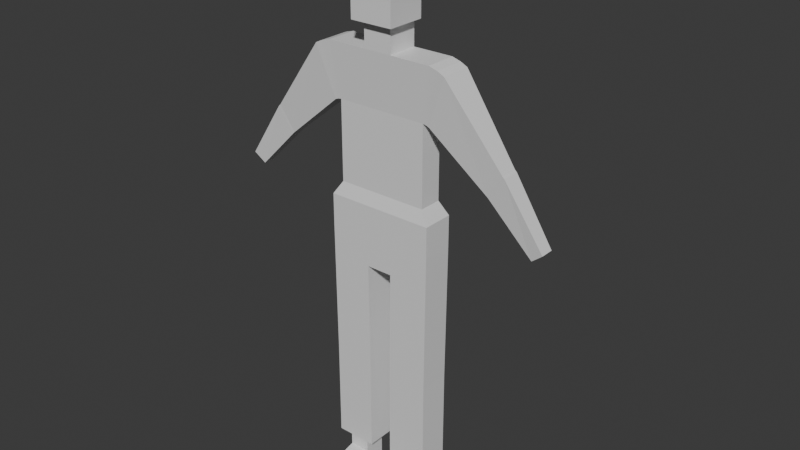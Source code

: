 # Source: human4.blend  (saved by Blender 4.3.34; exported with 4.5.12 LTS)
import bpy
from mathutils import Matrix  # noqa: F401  (used for matrix-valued properties, if any)

bpy.ops.wm.read_factory_settings(use_empty=True)
scene = bpy.context.scene
scene.name = 'Scene'

# ---- collections
col_collection = bpy.data.collections.new('Collection'); scene.collection.children.link(col_collection)

# ---- materials (node trees are filled in below, after node groups)
mat_material = bpy.data.materials.new('Material')
mat_material.alpha_threshold = 0.0
mat_material.roughness = 0.5
mat_material.line_color = (0.0, 0.0, 0.0, 1.0)

# ---- material node trees
mat_material.use_nodes = True; mat_material.node_tree.nodes.clear()
_N = mat_material.node_tree.nodes; _L = mat_material.node_tree.links
n0 = _N.new('ShaderNodeOutputMaterial'); n0.name = 'Material Output'; n0.location = (300, 300)
n1 = _N.new('ShaderNodeBsdfPrincipled'); n1.name = 'Principled BSDF'; n1.location = (10, 300)
n1.inputs[3].default_value = 1.45
_L.new(n1.outputs[0], n0.inputs[0])
n0.is_active_output = True

# ---- world
world_world = bpy.data.worlds.new('World'); scene.world = world_world
world_world.use_nodes = True; world_world.node_tree.nodes.clear()
_N = world_world.node_tree.nodes; _L = world_world.node_tree.links
n0 = _N.new('ShaderNodeOutputWorld'); n0.name = 'World Output'; n0.location = (300, 300)
n1 = _N.new('ShaderNodeBackground'); n1.name = 'Background'; n1.location = (10, 300)
n1.inputs[0].default_value = (0.05088, 0.05088, 0.05088, 1.0)
_L.new(n1.outputs[0], n0.inputs[0])
n0.is_active_output = True
world_world.color = (0.05088, 0.05088, 0.05088)
world_world.sun_shadow_jitter_overblur = 0.0

# ---- meshes
me_cube = bpy.data.meshes.new('Cube')
me_cube.from_pydata([(0.177, 0.05142, 1.001), (0.177, 0.05142, 0.8989), (0.177, -0.05142, 1.001), (0.177, -0.05142, 0.8989), (0.0, 0.05142, 0.8002), (0.0, -0.05142, 1.001), (0.0, -0.05142, 0.8002), (0.0, 0.05142, 1.001), (0.04316, -0.05142, 0.8002), (0.04316, 0.05142, 1.001), (0.04316, 0.05142, 0.8002), (0.04316, -0.05142, 1.001), (0.03883, -0.05142, 0.4473), (0.1727, -0.05142, 0.4473), (0.1727, 0.05142, 0.4473), (0.03883, 0.05142, 0.4473), (0.03883, -0.05142, 0.4123), (0.1727, -0.05142, 0.4123), (0.1727, 0.05142, 0.4123), (0.03883, 0.05142, 0.4123), (0.03883, -0.05142, 0.3948), (0.1727, -0.05142, 0.3948), (0.1727, 0.05142, 0.3948), (0.03883, 0.05142, 0.3948), (0.07163, -0.03598, 0.1368), (0.1399, -0.03598, 0.1368), (0.1399, 0.03598, 0.1368), (0.07163, 0.03598, 0.1368), (0.03883, -0.05142, 0.1368), (0.1727, -0.05142, 0.1368), (0.1727, 0.05142, 0.1368), (0.03883, 0.05142, 0.1368), (0.07163, -0.03598, 0.08174), (0.1399, -0.03598, 0.08174), (0.1399, 0.03598, 0.08174), (0.07163, 0.03598, 0.08174), (0.07163, -0.03598, -0.001325), (0.1399, -0.03598, -0.001325), (0.1399, 0.03598, -0.001325), (0.07163, 0.03598, -0.001325), (0.07163, -0.1018, 0.06561), (0.1399, -0.1018, 0.06561), (0.07163, -0.1018, -0.001325), (0.1399, -0.1018, -0.001325), (0.07163, -0.1459, 0.08174), (0.1399, -0.1459, 0.08174), (0.07163, -0.1459, -0.001325), (0.1399, -0.1459, -0.001325), (0.1489, 0.03746, 1.044), (0.1489, -0.03746, 1.044), (0.05136, 0.03746, 1.044), (0.05136, -0.03746, 1.044), (0.0, -0.03746, 1.044), (0.0, 0.03746, 1.044), (0.1489, 0.03746, 1.302), (0.1489, -0.03746, 1.302), (0.05136, 0.03746, 1.302), (0.05136, -0.03746, 1.302), (0.0, -0.03746, 1.302), (0.0, 0.03746, 1.302), (0.177, 0.05028, 1.475), (0.177, -0.05028, 1.475), (0.0461, 0.05028, 1.475), (0.0461, -0.05028, 1.475), (0.0, -0.05028, 1.475), (0.0, 0.05028, 1.475), (0.2053, 0.05028, 1.467), (0.2053, -0.05028, 1.467), (0.1604, 0.03746, 1.3), (0.1604, -0.03746, 1.3), (0.2279, 0.05028, 1.456), (0.2279, -0.05028, 1.456), (0.1702, 0.03746, 1.296), (0.1702, -0.03746, 1.296), (0.4083, 0.02863, 1.219), (0.4083, -0.02863, 1.219), (0.3602, 0.02133, 1.139), (0.3602, -0.02133, 1.139), (0.4147, 0.02863, 1.213), (0.4147, -0.02863, 1.213), (0.3666, 0.02133, 1.133), (0.3666, -0.02133, 1.133), (0.5413, 0.02174, 1.025), (0.5413, -0.02174, 1.025), (0.5048, 0.0162, 0.995), (0.5048, -0.0162, 0.995), (0.0461, -0.05028, 1.558), (0.0, -0.05028, 1.558), (0.0, 0.05028, 1.558), (0.0461, 0.05028, 1.558), (0.0, 0.05028, 1.74), (0.0461, 0.05028, 1.74), (0.0461, -0.07644, 1.74), (0.0, -0.07644, 1.74), (0.0461, -0.07644, 1.558), (0.0, -0.07644, 1.558), (0.06946, 0.05028, 1.558), (0.06946, -0.05028, 1.558), (0.06946, 0.05028, 1.74), (0.06946, -0.05028, 1.74), (0.06946, -0.07644, 1.74), (0.06946, -0.07644, 1.558), (0.0461, -0.05028, 1.819), (0.0, -0.05028, 1.819), (0.0, 0.05028, 1.819), (0.0461, 0.05028, 1.819), (0.0461, -0.07644, 1.819), (0.0, -0.07644, 1.819), (0.06946, 0.05028, 1.819), (0.06946, -0.05028, 1.819), (0.06946, -0.07644, 1.819), (-0.177, 0.05142, 1.001), (-0.177, 0.05142, 0.8989), (-0.177, -0.05142, 1.001), (-0.177, -0.05142, 0.8989), (-0.04316, -0.05142, 0.8002), (-0.04316, 0.05142, 1.001), (-0.04316, 0.05142, 0.8002), (-0.04316, -0.05142, 1.001), (-0.03883, -0.05142, 0.4473), (-0.1727, -0.05142, 0.4473), (-0.1727, 0.05142, 0.4473), (-0.03883, 0.05142, 0.4473), (-0.03883, -0.05142, 0.4123), (-0.1727, -0.05142, 0.4123), (-0.1727, 0.05142, 0.4123), (-0.03883, 0.05142, 0.4123), (-0.03883, -0.05142, 0.3948), (-0.1727, -0.05142, 0.3948), (-0.1727, 0.05142, 0.3948), (-0.03883, 0.05142, 0.3948), (-0.07163, -0.03598, 0.1368), (-0.1399, -0.03598, 0.1368), (-0.1399, 0.03598, 0.1368), (-0.07163, 0.03598, 0.1368), (-0.03883, -0.05142, 0.1368), (-0.1727, -0.05142, 0.1368), (-0.1727, 0.05142, 0.1368), (-0.03883, 0.05142, 0.1368), (-0.07163, -0.03598, 0.08174), (-0.1399, -0.03598, 0.08174), (-0.1399, 0.03598, 0.08174), (-0.07163, 0.03598, 0.08174), (-0.07163, -0.03598, -0.001325), (-0.1399, -0.03598, -0.001325), (-0.1399, 0.03598, -0.001325), (-0.07163, 0.03598, -0.001325), (-0.07163, -0.1018, 0.06561), (-0.1399, -0.1018, 0.06561), (-0.07163, -0.1018, -0.001325), (-0.1399, -0.1018, -0.001325), (-0.07163, -0.1459, 0.08174), (-0.1399, -0.1459, 0.08174), (-0.07163, -0.1459, -0.001325), (-0.1399, -0.1459, -0.001325), (-0.1489, 0.03746, 1.044), (-0.1489, -0.03746, 1.044), (-0.05136, 0.03746, 1.044), (-0.05136, -0.03746, 1.044), (-0.1489, 0.03746, 1.302), (-0.1489, -0.03746, 1.302), (-0.05136, 0.03746, 1.302), (-0.05136, -0.03746, 1.302), (-0.177, 0.05028, 1.475), (-0.177, -0.05028, 1.475), (-0.0461, 0.05028, 1.475), (-0.0461, -0.05028, 1.475), (-0.2053, 0.05028, 1.467), (-0.2053, -0.05028, 1.467), (-0.1604, 0.03746, 1.3), (-0.1604, -0.03746, 1.3), (-0.2279, 0.05028, 1.456), (-0.2279, -0.05028, 1.456), (-0.1702, 0.03746, 1.296), (-0.1702, -0.03746, 1.296), (-0.4083, 0.02863, 1.219), (-0.4083, -0.02863, 1.219), (-0.3602, 0.02133, 1.139), (-0.3602, -0.02133, 1.139), (-0.4147, 0.02863, 1.213), (-0.4147, -0.02863, 1.213), (-0.3666, 0.02133, 1.133), (-0.3666, -0.02133, 1.133), (-0.5413, 0.02174, 1.025), (-0.5413, -0.02174, 1.025), (-0.5048, 0.0162, 0.995), (-0.5048, -0.0162, 0.995), (-0.0461, -0.05028, 1.558), (-0.0461, 0.05028, 1.558), (-0.0461, 0.05028, 1.74), (-0.0461, -0.07644, 1.74), (-0.0461, -0.07644, 1.558), (-0.06946, 0.05028, 1.558), (-0.06946, -0.05028, 1.558), (-0.06946, 0.05028, 1.74), (-0.06946, -0.05028, 1.74), (-0.06946, -0.07644, 1.74), (-0.06946, -0.07644, 1.558), (-0.0461, -0.05028, 1.819), (-0.0461, 0.05028, 1.819), (-0.0461, -0.07644, 1.819), (-0.06946, 0.05028, 1.819), (-0.06946, -0.05028, 1.819), (-0.06946, -0.07644, 1.819)], [], [(8, 10, 15, 12), (1, 0, 2, 3), (10, 9, 0, 1), (0, 9, 50, 48), (8, 11, 5, 6), (3, 2, 11, 8), (11, 2, 49, 51), (4, 7, 9, 10), (4, 10, 8, 6), (12, 15, 19, 16), (1, 3, 13, 14), (3, 8, 12, 13), (10, 1, 14, 15), (19, 18, 22, 23), (14, 13, 17, 18), (15, 14, 18, 19), (13, 12, 16, 17), (20, 23, 31, 28), (17, 16, 20, 21), (16, 19, 23, 20), (18, 17, 21, 22), (24, 27, 35, 32), (22, 21, 29, 30), (23, 22, 30, 31), (21, 20, 28, 29), (24, 25, 29, 28), (25, 26, 30, 29), (26, 27, 31, 30), (27, 24, 28, 31), (35, 34, 38, 39), (26, 25, 33, 34), (27, 26, 34, 35), (25, 24, 32, 33), (39, 38, 37, 36), (36, 37, 43, 42), (32, 35, 39, 36), (34, 33, 37, 38), (43, 41, 45, 47), (37, 33, 41, 43), (33, 32, 40, 41), (32, 36, 42, 40), (45, 44, 46, 47), (42, 43, 47, 46), (40, 42, 46, 44), (41, 40, 44, 45), (52, 51, 57, 58), (50, 53, 59, 56), (9, 7, 53, 50), (2, 0, 48, 49), (5, 11, 51, 52), (58, 57, 63, 64), (56, 59, 65, 62), (49, 48, 54, 55), (51, 49, 55, 57), (48, 50, 56, 54), (63, 62, 89, 86), (60, 62, 63, 61), (54, 60, 66, 68), (57, 55, 61, 63), (54, 56, 62, 60), (68, 66, 70, 72), (55, 54, 68, 69), (61, 55, 69, 67), (60, 61, 67, 66), (72, 70, 74, 76), (66, 67, 71, 70), (67, 69, 73, 71), (69, 68, 72, 73), (75, 77, 81, 79), (70, 71, 75, 74), (71, 73, 77, 75), (73, 72, 76, 77), (80, 78, 82, 84), (77, 76, 80, 81), (76, 74, 78, 80), (74, 75, 79, 78), (85, 84, 82, 83), (78, 79, 83, 82), (79, 81, 85, 83), (81, 80, 84, 85), (100, 99, 109, 110), (62, 65, 88, 89), (64, 63, 86, 87), (98, 91, 105, 108), (89, 88, 90, 91), (86, 89, 96, 97), (95, 94, 92, 93), (87, 86, 94, 95), (92, 100, 110, 106), (97, 96, 98, 99), (97, 99, 100, 101), (94, 86, 97, 101), (89, 91, 98, 96), (93, 92, 106, 107), (92, 94, 101, 100), (105, 102, 109, 108), (105, 104, 103, 102), (102, 103, 107, 106), (102, 106, 110, 109), (99, 98, 108, 109), (91, 90, 104, 105), (115, 119, 122, 117), (112, 114, 113, 111), (117, 112, 111, 116), (111, 155, 157, 116), (115, 6, 5, 118), (114, 115, 118, 113), (118, 158, 156, 113), (4, 117, 116, 7), (4, 6, 115, 117), (119, 123, 126, 122), (112, 121, 120, 114), (114, 120, 119, 115), (117, 122, 121, 112), (126, 130, 129, 125), (121, 125, 124, 120), (122, 126, 125, 121), (120, 124, 123, 119), (127, 135, 138, 130), (124, 128, 127, 123), (123, 127, 130, 126), (125, 129, 128, 124), (131, 139, 142, 134), (129, 137, 136, 128), (130, 138, 137, 129), (128, 136, 135, 127), (131, 135, 136, 132), (132, 136, 137, 133), (133, 137, 138, 134), (134, 138, 135, 131), (142, 146, 145, 141), (133, 141, 140, 132), (134, 142, 141, 133), (132, 140, 139, 131), (146, 143, 144, 145), (143, 149, 150, 144), (139, 143, 146, 142), (141, 145, 144, 140), (150, 154, 152, 148), (144, 150, 148, 140), (140, 148, 147, 139), (139, 147, 149, 143), (152, 154, 153, 151), (149, 153, 154, 150), (147, 151, 153, 149), (148, 152, 151, 147), (52, 58, 162, 158), (157, 161, 59, 53), (116, 157, 53, 7), (113, 156, 155, 111), (5, 52, 158, 118), (58, 64, 166, 162), (161, 165, 65, 59), (156, 160, 159, 155), (158, 162, 160, 156), (155, 159, 161, 157), (166, 187, 188, 165), (163, 164, 166, 165), (159, 169, 167, 163), (162, 166, 164, 160), (159, 163, 165, 161), (169, 173, 171, 167), (160, 170, 169, 159), (164, 168, 170, 160), (163, 167, 168, 164), (173, 177, 175, 171), (167, 171, 172, 168), (168, 172, 174, 170), (170, 174, 173, 169), (176, 180, 182, 178), (171, 175, 176, 172), (172, 176, 178, 174), (174, 178, 177, 173), (181, 185, 183, 179), (178, 182, 181, 177), (177, 181, 179, 175), (175, 179, 180, 176), (186, 184, 183, 185), (179, 183, 184, 180), (180, 184, 186, 182), (182, 186, 185, 181), (196, 203, 202, 195), (165, 188, 88, 65), (64, 87, 187, 166), (194, 201, 199, 189), (188, 189, 90, 88), (187, 193, 192, 188), (95, 93, 190, 191), (87, 95, 191, 187), (190, 200, 203, 196), (193, 195, 194, 192), (193, 197, 196, 195), (191, 197, 193, 187), (188, 192, 194, 189), (93, 107, 200, 190), (190, 196, 197, 191), (199, 201, 202, 198), (199, 198, 103, 104), (198, 200, 107, 103), (198, 202, 203, 200), (195, 202, 201, 194), (189, 199, 104, 90)])
_uv = me_cube.uv_layers.new(name='UVMap')
_uv.uv.foreach_set('vector', [0.2805, 0.75, 0.2805, 0.5, 0.2805, 0.5, 0.2805, 0.75, 0.375, 0.5, 0.625, 0.5, 0.625, 0.75, 0.375, 0.75, 0.375, 0.4055, 0.625, 0.4055, 0.625, 0.5, 0.375, 0.5, 0.625, 0.5, 0.625, 0.4055, 0.625, 0.4055, 0.625, 0.5, 0.375, 0.8445, 0.625, 0.8445, 0.625, 0.875, 0.375, 0.875, 0.375, 0.75, 0.625, 0.75, 0.625, 0.8445, 0.375, 0.8445, 0.625, 0.8445, 0.625, 0.75, 0.625, 0.75, 0.625, 0.8445, 0.375, 0.375, 0.625, 0.375, 0.625, 0.4055, 0.375, 0.4055, 0.25, 0.5, 0.2805, 0.5, 0.2805, 0.75, 0.25, 0.75, 0.2805, 0.75, 0.2805, 0.5, 0.2805, 0.5, 0.2805, 0.75, 0.375, 0.5, 0.375, 0.75, 0.375, 0.75, 0.375, 0.5, 0.375, 0.75, 0.375, 0.8445, 0.375, 0.8445, 0.375, 0.75, 0.375, 0.4055, 0.375, 0.5, 0.375, 0.5, 0.375, 0.4055, 0.375, 0.4055, 0.375, 0.5, 0.375, 0.5, 0.375, 0.4055, 0.375, 0.5, 0.375, 0.75, 0.375, 0.75, 0.375, 0.5, 0.375, 0.4055, 0.375, 0.5, 0.375, 0.5, 0.375, 0.4055, 0.375, 0.75, 0.375, 0.8445, 0.375, 0.8445, 0.375, 0.75, 0.2805, 0.75, 0.2805, 0.5, 0.2805, 0.5, 0.2805, 0.75, 0.375, 0.75, 0.375, 0.8445, 0.375, 0.8445, 0.375, 0.75, 0.2805, 0.75, 0.2805, 0.5, 0.2805, 0.5, 0.2805, 0.75, 0.375, 0.5, 0.375, 0.75, 0.375, 0.75, 0.375, 0.5, 0.3036, 0.7125, 0.3036, 0.5375, 0.3036, 0.5375, 0.3036, 0.7125, 0.375, 0.5, 0.375, 0.75, 0.375, 0.75, 0.375, 0.5, 0.375, 0.4055, 0.375, 0.5, 0.375, 0.5, 0.375, 0.4055, 0.375, 0.75, 0.375, 0.8445, 0.375, 0.8445, 0.375, 0.75, 0.3036, 0.7125, 0.3518, 0.7125, 0.375, 0.75, 0.2805, 0.75, 0.3518, 0.7125, 0.3518, 0.5375, 0.375, 0.5, 0.375, 0.75, 0.3518, 0.5375, 0.3036, 0.5375, 0.2805, 0.5, 0.375, 0.5, 0.3036, 0.5375, 0.3036, 0.7125, 0.2805, 0.75, 0.2805, 0.5, 0.3036, 0.5375, 0.3518, 0.5375, 0.3518, 0.5375, 0.3036, 0.5375, 0.3518, 0.5375, 0.3518, 0.7125, 0.3518, 0.7125, 0.3518, 0.5375, 0.3036, 0.5375, 0.3518, 0.5375, 0.3518, 0.5375, 0.3036, 0.5375, 0.3518, 0.7125, 0.3036, 0.7125, 0.3036, 0.7125, 0.3518, 0.7125, 0.3036, 0.5375, 0.3518, 0.5375, 0.3518, 0.7125, 0.3036, 0.7125, 0.3036, 0.7125, 0.3518, 0.7125, 0.3518, 0.7125, 0.3036, 0.7125, 0.3036, 0.7125, 0.3036, 0.5375, 0.3036, 0.5375, 0.3036, 0.7125, 0.3518, 0.5375, 0.3518, 0.7125, 0.3518, 0.7125, 0.3518, 0.5375, 0.3518, 0.7125, 0.3518, 0.7125, 0.3518, 0.7125, 0.3518, 0.7125, 0.3518, 0.7125, 0.3518, 0.7125, 0.3518, 0.7125, 0.3518, 0.7125, 0.3518, 0.7125, 0.3036, 0.7125, 0.3036, 0.7125, 0.3518, 0.7125, 0.3036, 0.7125, 0.3036, 0.7125, 0.3036, 0.7125, 0.3036, 0.7125, 0.3518, 0.7125, 0.3036, 0.7125, 0.3036, 0.7125, 0.3518, 0.7125, 0.3036, 0.7125, 0.3518, 0.7125, 0.3518, 0.7125, 0.3036, 0.7125, 0.3036, 0.7125, 0.3036, 0.7125, 0.3036, 0.7125, 0.3036, 0.7125, 0.3518, 0.7125, 0.3036, 0.7125, 0.3036, 0.7125, 0.3518, 0.7125, 0.625, 0.875, 0.625, 0.8445, 0.625, 0.8445, 0.625, 0.875, 0.625, 0.4055, 0.625, 0.375, 0.625, 0.375, 0.625, 0.4055, 0.625, 0.4055, 0.625, 0.375, 0.625, 0.375, 0.625, 0.4055, 0.625, 0.75, 0.625, 0.5, 0.625, 0.5, 0.625, 0.75, 0.625, 0.875, 0.625, 0.8445, 0.625, 0.8445, 0.625, 0.875, 0.625, 0.875, 0.625, 0.8445, 0.625, 0.8445, 0.625, 0.875, 0.625, 0.4055, 0.625, 0.375, 0.625, 0.375, 0.625, 0.4055, 0.625, 0.75, 0.625, 0.5, 0.625, 0.5, 0.625, 0.75, 0.625, 0.8445, 0.625, 0.75, 0.625, 0.75, 0.625, 0.8445, 0.625, 0.5, 0.625, 0.4055, 0.625, 0.4055, 0.625, 0.5, 0.7195, 0.75, 0.7195, 0.5, 0.7195, 0.5, 0.7195, 0.75, 0.625, 0.5, 0.7195, 0.5, 0.7195, 0.75, 0.625, 0.75, 0.625, 0.5, 0.625, 0.5, 0.625, 0.5, 0.625, 0.5, 0.625, 0.8445, 0.625, 0.75, 0.625, 0.75, 0.625, 0.8445, 0.625, 0.5, 0.625, 0.4055, 0.625, 0.4055, 0.625, 0.5, 0.625, 0.5, 0.625, 0.5, 0.625, 0.5, 0.625, 0.5, 0.625, 0.75, 0.625, 0.5, 0.625, 0.5, 0.625, 0.75, 0.625, 0.75, 0.625, 0.75, 0.625, 0.75, 0.625, 0.75, 0.625, 0.5, 0.625, 0.75, 0.625, 0.75, 0.625, 0.5, 0.625, 0.5, 0.625, 0.5, 0.625, 0.5, 0.625, 0.5, 0.625, 0.5, 0.625, 0.75, 0.625, 0.75, 0.625, 0.5, 0.625, 0.75, 0.625, 0.75, 0.625, 0.75, 0.625, 0.75, 0.625, 0.75, 0.625, 0.5, 0.625, 0.5, 0.625, 0.75, 0.625, 0.75, 0.625, 0.75, 0.625, 0.75, 0.625, 0.75, 0.625, 0.5, 0.625, 0.75, 0.625, 0.75, 0.625, 0.5, 0.625, 0.75, 0.625, 0.75, 0.625, 0.75, 0.625, 0.75, 0.625, 0.75, 0.625, 0.5, 0.625, 0.5, 0.625, 0.75, 0.625, 0.5, 0.625, 0.5, 0.625, 0.5, 0.625, 0.5, 0.625, 0.75, 0.625, 0.5, 0.625, 0.5, 0.625, 0.75, 0.625, 0.5, 0.625, 0.5, 0.625, 0.5, 0.625, 0.5, 0.625, 0.5, 0.625, 0.75, 0.625, 0.75, 0.625, 0.5, 0.625, 0.75, 0.625, 0.5, 0.625, 0.5, 0.625, 0.75, 0.625, 0.5, 0.625, 0.75, 0.625, 0.75, 0.625, 0.5, 0.625, 0.75, 0.625, 0.75, 0.625, 0.75, 0.625, 0.75, 0.625, 0.75, 0.625, 0.5, 0.625, 0.5, 0.625, 0.75, 0.7195, 0.75, 0.7195, 0.75, 0.7195, 0.75, 0.7195, 0.75, 0.625, 0.4055, 0.625, 0.375, 0.625, 0.375, 0.625, 0.4055, 0.625, 0.875, 0.625, 0.8445, 0.625, 0.8445, 0.625, 0.875, 0.625, 0.4055, 0.625, 0.4055, 0.625, 0.4055, 0.625, 0.4055, 0.625, 0.4055, 0.625, 0.375, 0.625, 0.375, 0.625, 0.4055, 0.7195, 0.75, 0.7195, 0.5, 0.7195, 0.5, 0.7195, 0.75, 0.625, 0.875, 0.625, 0.8445, 0.625, 0.8445, 0.625, 0.875, 0.625, 0.875, 0.625, 0.8445, 0.625, 0.8445, 0.625, 0.875, 0.625, 0.8445, 0.625, 0.8445, 0.625, 0.8445, 0.625, 0.8445, 0.7195, 0.75, 0.7195, 0.5, 0.7195, 0.5, 0.7195, 0.75, 0.7195, 0.75, 0.7195, 0.75, 0.7195, 0.75, 0.7195, 0.75, 0.625, 0.8445, 0.625, 0.8445, 0.625, 0.8445, 0.625, 0.8445, 0.625, 0.4055, 0.625, 0.4055, 0.625, 0.4055, 0.625, 0.4055, 0.625, 0.875, 0.625, 0.8445, 0.625, 0.8445, 0.625, 0.875, 0.625, 0.8445, 0.625, 0.8445, 0.625, 0.8445, 0.625, 0.8445, 0.7195, 0.5, 0.7195, 0.75, 0.7195, 0.75, 0.7195, 0.5, 0.7195, 0.5, 0.75, 0.5, 0.75, 0.75, 0.7195, 0.75, 0.7195, 0.75, 0.75, 0.75, 0.75, 0.75, 0.7195, 0.75, 0.7195, 0.75, 0.7195, 0.75, 0.7195, 0.75, 0.7195, 0.75, 0.7195, 0.75, 0.7195, 0.5, 0.7195, 0.5, 0.7195, 0.75, 0.625, 0.4055, 0.625, 0.375, 0.625, 0.375, 0.625, 0.4055, 0.2805, 0.75, 0.2805, 0.75, 0.2805, 0.5, 0.2805, 0.5, 0.375, 0.5, 0.375, 0.75, 0.625, 0.75, 0.625, 0.5, 0.375, 0.4055, 0.375, 0.5, 0.625, 0.5, 0.625, 0.4055, 0.625, 0.5, 0.625, 0.5, 0.625, 0.4055, 0.625, 0.4055, 0.375, 0.8445, 0.375, 0.875, 0.625, 0.875, 0.625, 0.8445, 0.375, 0.75, 0.375, 0.8445, 0.625, 0.8445, 0.625, 0.75, 0.625, 0.8445, 0.625, 0.8445, 0.625, 0.75, 0.625, 0.75, 0.375, 0.375, 0.375, 0.4055, 0.625, 0.4055, 0.625, 0.375, 0.25, 0.5, 0.25, 0.75, 0.2805, 0.75, 0.2805, 0.5, 0.2805, 0.75, 0.2805, 0.75, 0.2805, 0.5, 0.2805, 0.5, 0.375, 0.5, 0.375, 0.5, 0.375, 0.75, 0.375, 0.75, 0.375, 0.75, 0.375, 0.75, 0.375, 0.8445, 0.375, 0.8445, 0.375, 0.4055, 0.375, 0.4055, 0.375, 0.5, 0.375, 0.5, 0.375, 0.4055, 0.375, 0.4055, 0.375, 0.5, 0.375, 0.5, 0.375, 0.5, 0.375, 0.5, 0.375, 0.75, 0.375, 0.75, 0.375, 0.4055, 0.375, 0.4055, 0.375, 0.5, 0.375, 0.5, 0.375, 0.75, 0.375, 0.75, 0.375, 0.8445, 0.375, 0.8445, 0.2805, 0.75, 0.2805, 0.75, 0.2805, 0.5, 0.2805, 0.5, 0.375, 0.75, 0.375, 0.75, 0.375, 0.8445, 0.375, 0.8445, 0.2805, 0.75, 0.2805, 0.75, 0.2805, 0.5, 0.2805, 0.5, 0.375, 0.5, 0.375, 0.5, 0.375, 0.75, 0.375, 0.75, 0.3036, 0.7125, 0.3036, 0.7125, 0.3036, 0.5375, 0.3036, 0.5375, 0.375, 0.5, 0.375, 0.5, 0.375, 0.75, 0.375, 0.75, 0.375, 0.4055, 0.375, 0.4055, 0.375, 0.5, 0.375, 0.5, 0.375, 0.75, 0.375, 0.75, 0.375, 0.8445, 0.375, 0.8445, 0.3036, 0.7125, 0.2805, 0.75, 0.375, 0.75, 0.3518, 0.7125, 0.3518, 0.7125, 0.375, 0.75, 0.375, 0.5, 0.3518, 0.5375, 0.3518, 0.5375, 0.375, 0.5, 0.2805, 0.5, 0.3036, 0.5375, 0.3036, 0.5375, 0.2805, 0.5, 0.2805, 0.75, 0.3036, 0.7125, 0.3036, 0.5375, 0.3036, 0.5375, 0.3518, 0.5375, 0.3518, 0.5375, 0.3518, 0.5375, 0.3518, 0.5375, 0.3518, 0.7125, 0.3518, 0.7125, 0.3036, 0.5375, 0.3036, 0.5375, 0.3518, 0.5375, 0.3518, 0.5375, 0.3518, 0.7125, 0.3518, 0.7125, 0.3036, 0.7125, 0.3036, 0.7125, 0.3036, 0.5375, 0.3036, 0.7125, 0.3518, 0.7125, 0.3518, 0.5375, 0.3036, 0.7125, 0.3036, 0.7125, 0.3518, 0.7125, 0.3518, 0.7125, 0.3036, 0.7125, 0.3036, 0.7125, 0.3036, 0.5375, 0.3036, 0.5375, 0.3518, 0.5375, 0.3518, 0.5375, 0.3518, 0.7125, 0.3518, 0.7125, 0.3518, 0.7125, 0.3518, 0.7125, 0.3518, 0.7125, 0.3518, 0.7125, 0.3518, 0.7125, 0.3518, 0.7125, 0.3518, 0.7125, 0.3518, 0.7125, 0.3518, 0.7125, 0.3518, 0.7125, 0.3036, 0.7125, 0.3036, 0.7125, 0.3036, 0.7125, 0.3036, 0.7125, 0.3036, 0.7125, 0.3036, 0.7125, 0.3518, 0.7125, 0.3518, 0.7125, 0.3036, 0.7125, 0.3036, 0.7125, 0.3036, 0.7125, 0.3036, 0.7125, 0.3518, 0.7125, 0.3518, 0.7125, 0.3036, 0.7125, 0.3036, 0.7125, 0.3036, 0.7125, 0.3036, 0.7125, 0.3518, 0.7125, 0.3518, 0.7125, 0.3036, 0.7125, 0.3036, 0.7125, 0.625, 0.875, 0.625, 0.875, 0.625, 0.8445, 0.625, 0.8445, 0.625, 0.4055, 0.625, 0.4055, 0.625, 0.375, 0.625, 0.375, 0.625, 0.4055, 0.625, 0.4055, 0.625, 0.375, 0.625, 0.375, 0.625, 0.75, 0.625, 0.75, 0.625, 0.5, 0.625, 0.5, 0.625, 0.875, 0.625, 0.875, 0.625, 0.8445, 0.625, 0.8445, 0.625, 0.875, 0.625, 0.875, 0.625, 0.8445, 0.625, 0.8445, 0.625, 0.4055, 0.625, 0.4055, 0.625, 0.375, 0.625, 0.375, 0.625, 0.75, 0.625, 0.75, 0.625, 0.5, 0.625, 0.5, 0.625, 0.8445, 0.625, 0.8445, 0.625, 0.75, 0.625, 0.75, 0.625, 0.5, 0.625, 0.5, 0.625, 0.4055, 0.625, 0.4055, 0.7195, 0.75, 0.7195, 0.75, 0.7195, 0.5, 0.7195, 0.5, 0.625, 0.5, 0.625, 0.75, 0.7195, 0.75, 0.7195, 0.5, 0.625, 0.5, 0.625, 0.5, 0.625, 0.5, 0.625, 0.5, 0.625, 0.8445, 0.625, 0.8445, 0.625, 0.75, 0.625, 0.75, 0.625, 0.5, 0.625, 0.5, 0.625, 0.4055, 0.625, 0.4055, 0.625, 0.5, 0.625, 0.5, 0.625, 0.5, 0.625, 0.5, 0.625, 0.75, 0.625, 0.75, 0.625, 0.5, 0.625, 0.5, 0.625, 0.75, 0.625, 0.75, 0.625, 0.75, 0.625, 0.75, 0.625, 0.5, 0.625, 0.5, 0.625, 0.75, 0.625, 0.75, 0.625, 0.5, 0.625, 0.5, 0.625, 0.5, 0.625, 0.5, 0.625, 0.5, 0.625, 0.5, 0.625, 0.75, 0.625, 0.75, 0.625, 0.75, 0.625, 0.75, 0.625, 0.75, 0.625, 0.75, 0.625, 0.75, 0.625, 0.75, 0.625, 0.5, 0.625, 0.5, 0.625, 0.75, 0.625, 0.75, 0.625, 0.75, 0.625, 0.75, 0.625, 0.5, 0.625, 0.5, 0.625, 0.75, 0.625, 0.75, 0.625, 0.75, 0.625, 0.75, 0.625, 0.75, 0.625, 0.75, 0.625, 0.75, 0.625, 0.75, 0.625, 0.5, 0.625, 0.5, 0.625, 0.5, 0.625, 0.5, 0.625, 0.5, 0.625, 0.5, 0.625, 0.75, 0.625, 0.75, 0.625, 0.5, 0.625, 0.5, 0.625, 0.5, 0.625, 0.5, 0.625, 0.5, 0.625, 0.5, 0.625, 0.5, 0.625, 0.5, 0.625, 0.75, 0.625, 0.75, 0.625, 0.75, 0.625, 0.75, 0.625, 0.5, 0.625, 0.5, 0.625, 0.5, 0.625, 0.5, 0.625, 0.75, 0.625, 0.75, 0.625, 0.75, 0.625, 0.75, 0.625, 0.75, 0.625, 0.75, 0.625, 0.75, 0.625, 0.75, 0.625, 0.5, 0.625, 0.5, 0.7195, 0.75, 0.7195, 0.75, 0.7195, 0.75, 0.7195, 0.75, 0.625, 0.4055, 0.625, 0.4055, 0.625, 0.375, 0.625, 0.375, 0.625, 0.875, 0.625, 0.875, 0.625, 0.8445, 0.625, 0.8445, 0.625, 0.4055, 0.625, 0.4055, 0.625, 0.4055, 0.625, 0.4055, 0.625, 0.4055, 0.625, 0.4055, 0.625, 0.375, 0.625, 0.375, 0.7195, 0.75, 0.7195, 0.75, 0.7195, 0.5, 0.7195, 0.5, 0.625, 0.875, 0.625, 0.875, 0.625, 0.8445, 0.625, 0.8445, 0.625, 0.875, 0.625, 0.875, 0.625, 0.8445, 0.625, 0.8445, 0.625, 0.8445, 0.625, 0.8445, 0.625, 0.8445, 0.625, 0.8445, 0.7195, 0.75, 0.7195, 0.75, 0.7195, 0.5, 0.7195, 0.5, 0.7195, 0.75, 0.7195, 0.75, 0.7195, 0.75, 0.7195, 0.75, 0.625, 0.8445, 0.625, 0.8445, 0.625, 0.8445, 0.625, 0.8445, 0.625, 0.4055, 0.625, 0.4055, 0.625, 0.4055, 0.625, 0.4055, 0.625, 0.875, 0.625, 0.875, 0.625, 0.8445, 0.625, 0.8445, 0.625, 0.8445, 0.625, 0.8445, 0.625, 0.8445, 0.625, 0.8445, 0.7195, 0.5, 0.7195, 0.5, 0.7195, 0.75, 0.7195, 0.75, 0.7195, 0.5, 0.7195, 0.75, 0.75, 0.75, 0.75, 0.5, 0.7195, 0.75, 0.7195, 0.75, 0.75, 0.75, 0.75, 0.75, 0.7195, 0.75, 0.7195, 0.75, 0.7195, 0.75, 0.7195, 0.75, 0.7195, 0.75, 0.7195, 0.75, 0.7195, 0.5, 0.7195, 0.5, 0.625, 0.4055, 0.625, 0.4055, 0.625, 0.375, 0.625, 0.375])
me_cube.materials.append(mat_material)
me_cube.use_mirror_vertex_groups = False
me_cube.update()
arm_armature = bpy.data.armatures.new('Armature')  # bones are not reproduced

# ---- objects
ob_cube = bpy.data.objects.new('Cube', me_cube)
ob_armature = bpy.data.objects.new('Armature', arm_armature)

# ---- transforms, parenting, visibility, modifiers, constraints
ob_cube.parent = ob_armature
ob_cube.location = (0.0, 0.0, 0.0)
ob_cube.lock_rotations_4d = False
ob_cube.empty_display_type = 'ARROWS'
ob_cube.lineart.crease_threshold = 0.0
_vg = ob_cube.vertex_groups.new(name='Bone')
for _i, _w in zip([1, 3, 4, 6, 7, 8, 9, 10, 12, 15, 112, 114, 115, 116, 117, 119, 122], [0.04741, 0.02316, 0.9321, 0.9, 0.003407, 0.8221, 0.01799, 0.8919, 0.04217, 0.005779, 0.04741, 0.02316, 0.8221, 0.01799, 0.8919, 0.04217, 0.005779]): _vg.add([_i], _w, 'REPLACE')
_vg = ob_cube.vertex_groups.new(name='hip.l')
for _i, _w in zip([0, 1, 2, 3, 8, 9, 10, 11, 48, 49], [0.3571, 0.4668, 0.3408, 0.474, 0.05445, 0.003764, 0.01444, 0.00912, 0.1292, 0.1212]): _vg.add([_i], _w, 'REPLACE')
_vg = ob_cube.vertex_groups.new(name='upperleg.l')
for _i, _w in zip([0, 1, 2, 3, 8, 9, 10, 11, 12, 13, 14, 15, 16, 17, 18, 19, 20, 21, 22, 23, 28, 31, 48, 49], [0.3561, 0.4672, 0.3407, 0.4741, 0.0911, 0.005284, 0.05512, 0.01078, 0.8035, 0.8997, 0.8907, 0.8049, 0.3375, 0.2942, 0.2916, 0.3379, 0.1653, 0.1005, 0.09983, 0.1654, 0.006935, 0.00758, 0.1289, 0.1212]): _vg.add([_i], _w, 'REPLACE')
_vg = ob_cube.vertex_groups.new(name='lowerleg.l')
for _i, _w in zip([12, 13, 14, 15, 16, 17, 18, 19, 20, 21, 22, 23, 24, 25, 26, 27, 28, 29, 30, 31, 32, 33, 34, 35, 36, 37, 38, 39], [0.1567, 0.0919, 0.09509, 0.1661, 0.6421, 0.7006, 0.7024, 0.647, 0.8198, 0.8944, 0.8962, 0.8237, 0.7745, 0.8332, 0.9315, 0.8916, 0.7981, 0.851, 0.9119, 0.8701, 0.167, 0.05842, 0.8995, 0.8289, 0.1025, 0.07988, 0.4809, 0.4751]): _vg.add([_i], _w, 'REPLACE')
_vg = ob_cube.vertex_groups.new(name='foot.l')
for _i, _w in zip([24, 25, 26, 27, 28, 29, 30, 31, 32, 33, 34, 35, 36, 37, 38, 39, 40, 41, 42, 43, 44, 46], [0.1895, 0.1501, 0.05515, 0.08393, 0.1561, 0.1241, 0.0655, 0.09119, 0.7381, 0.9092, 0.09478, 0.1529, 0.7253, 0.7671, 0.4895, 0.4895, 0.1175, 0.04637, 0.1339, 0.0908, 0.03234, 0.05229]): _vg.add([_i], _w, 'REPLACE')
_vg = ob_cube.vertex_groups.new(name='toes.l')
for _i, _w in zip([32, 33, 36, 37, 38, 39, 40, 41, 42, 43, 44, 45, 46, 47], [0.09284, 0.01395, 0.1719, 0.1529, 0.008925, 0.01986, 0.8579, 0.9478, 0.8474, 0.8994, 0.9508, 0.9827, 0.94, 0.9725]): _vg.add([_i], _w, 'REPLACE')
_vg = ob_cube.vertex_groups.new(name='spine1')
for _i, _w in zip([0, 2, 5, 7, 9, 11, 48, 49, 50, 51, 52, 53, 54, 55, 111, 113, 116, 118, 155, 156, 157, 158, 159, 160], [0.293, 0.289, 0.9486, 0.9465, 0.9017, 0.9058, 0.6795, 0.6878, 0.9286, 0.9238, 0.9759, 0.9765, 0.004802, 0.003747, 0.293, 0.289, 0.9017, 0.9058, 0.6795, 0.6878, 0.9286, 0.9238, 0.004802, 0.003747]): _vg.add([_i], _w, 'REPLACE')
_vg = ob_cube.vertex_groups.new(name='spine2')
for _i, _w in zip([54, 55, 56, 57, 58, 59, 62, 63, 64, 65, 68, 69, 72, 73, 159, 160, 161, 162, 165, 166, 169, 170, 173, 174], [0.1889, 0.189, 0.8427, 0.844, 0.9557, 0.9554, 0.01165, 0.01484, 0.00558, 0.003414, 0.1253, 0.127, 0.07529, 0.07907, 0.1889, 0.189, 0.8427, 0.844, 0.01165, 0.01484, 0.1253, 0.127, 0.07529, 0.07907]): _vg.add([_i], _w, 'REPLACE')
_vg = ob_cube.vertex_groups.new(name='shoulder.l')
for _i, _w in zip([49, 54, 55, 56, 57, 60, 61, 62, 63, 66, 67, 68, 69, 70, 71, 72, 73], [0.000586, 0.3831, 0.4011, 0.05215, 0.05323, 0.4366, 0.4359, 0.01477, 0.01249, 0.3446, 0.3434, 0.2596, 0.2751, 0.128, 0.12, 0.1609, 0.1749]): _vg.add([_i], _w, 'REPLACE')
_vg = ob_cube.vertex_groups.new(name='upperarm.l')
for _i, _w in zip([54, 55, 56, 57, 60, 61, 62, 63, 66, 67, 68, 69, 70, 71, 72, 73, 74, 75, 76, 77, 78, 79, 80, 81], [0.3658, 0.3446, 0.04993, 0.04098, 0.5059, 0.5067, 0.02375, 0.02153, 0.6316, 0.6381, 0.5638, 0.5336, 0.8581, 0.881, 0.7197, 0.6785, 0.9531, 0.9398, 0.129, 0.137, 0.9252, 0.9253, 0.1081, 0.1225]): _vg.add([_i], _w, 'REPLACE')
_vg = ob_cube.vertex_groups.new(name='lowerarm.l')
for _i, _w in zip([69, 73, 74, 75, 76, 77, 78, 79, 80, 81, 82, 83, 84, 85], [0.01687, 0.04572, 0.03659, 0.05776, 0.8662, 0.856, 0.07335, 0.07361, 0.8897, 0.8743, 0.9941, 0.9908, 0.9987, 1.0]): _vg.add([_i], _w, 'REPLACE')
_vg = ob_cube.vertex_groups.new(name='neck')
for _i, _w in zip([56, 57, 60, 61, 62, 63, 64, 65, 86, 87, 88, 89, 94, 95, 96, 97, 101, 161, 162, 163, 164, 165, 166, 187, 188, 191, 192, 193, 197], [0.0008106, 0.005101, 0.04436, 0.0502, 0.8363, 0.845, 0.8998, 0.8949, 0.1942, 0.1834, 0.06852, 0.1068, 0.1602, 0.1606, 0.1091, 0.1568, 0.1563, 0.0008106, 0.005101, 0.04436, 0.0502, 0.8363, 0.845, 0.1942, 0.1068, 0.1602, 0.1091, 0.1568, 0.1563]): _vg.add([_i], _w, 'REPLACE')
_vg = ob_cube.vertex_groups.new(name='head')
for _i, _w in zip([62, 63, 64, 65, 86, 87, 88, 89, 90, 91, 92, 93, 94, 95, 96, 97, 98, 99, 100, 101, 102, 103, 104, 105, 106, 107, 108, 109, 110, 165, 166, 187, 188, 189, 190, 191, 192, 193, 194, 195, 196, 197, 198, 199, 200, 201, 202, 203], [0.06009, 0.0522, 0.04328, 0.05267, 0.7839, 0.8003, 0.9253, 0.8808, 0.9964, 0.9935, 0.9871, 0.9887, 0.8224, 0.8229, 0.8783, 0.8257, 0.9921, 0.9874, 0.9868, 0.8266, 0.9963, 0.997, 0.998, 0.9974, 0.9953, 0.9959, 0.9969, 0.9955, 0.9951, 0.06009, 0.0522, 0.7839, 0.8808, 0.9935, 0.9871, 0.8224, 0.8783, 0.8257, 0.9921, 0.9874, 0.9868, 0.8266, 0.9963, 0.9974, 0.9953, 0.9969, 0.9955, 0.9951]): _vg.add([_i], _w, 'REPLACE')
_vg = ob_cube.vertex_groups.new(name='shoulder.r')
for _i, _w in zip([156, 159, 160, 161, 162, 163, 164, 165, 166, 167, 168, 169, 170, 171, 172, 173, 174], [0.000586, 0.3831, 0.4011, 0.05215, 0.05323, 0.4366, 0.4359, 0.01477, 0.01249, 0.3446, 0.3434, 0.2596, 0.2751, 0.128, 0.12, 0.1609, 0.1749]): _vg.add([_i], _w, 'REPLACE')
_vg = ob_cube.vertex_groups.new(name='upperarm.r')
for _i, _w in zip([159, 160, 161, 162, 163, 164, 165, 166, 167, 168, 169, 170, 171, 172, 173, 174, 175, 176, 177, 178, 179, 180, 181, 182], [0.3658, 0.3446, 0.04993, 0.04098, 0.5059, 0.5067, 0.02375, 0.02153, 0.6316, 0.6381, 0.5638, 0.5336, 0.8581, 0.881, 0.7197, 0.6785, 0.9531, 0.9398, 0.129, 0.137, 0.9252, 0.9253, 0.1081, 0.1225]): _vg.add([_i], _w, 'REPLACE')
_vg = ob_cube.vertex_groups.new(name='lowerarm.r')
for _i, _w in zip([170, 174, 175, 176, 177, 178, 179, 180, 181, 182, 183, 184, 185, 186], [0.01687, 0.04572, 0.03659, 0.05776, 0.8662, 0.856, 0.07335, 0.07361, 0.8897, 0.8743, 0.9941, 0.9908, 0.9987, 1.0]): _vg.add([_i], _w, 'REPLACE')
_vg = ob_cube.vertex_groups.new(name='hip.r')
for _i, _w in zip([111, 112, 113, 114, 115, 116, 117, 118, 155, 156], [0.3571, 0.4668, 0.3408, 0.474, 0.05445, 0.003764, 0.01444, 0.00912, 0.1292, 0.1212]): _vg.add([_i], _w, 'REPLACE')
_vg = ob_cube.vertex_groups.new(name='upperleg.r')
for _i, _w in zip([111, 112, 113, 114, 115, 116, 117, 118, 119, 120, 121, 122, 123, 124, 125, 126, 127, 128, 129, 130, 135, 138, 155, 156], [0.3561, 0.4672, 0.3407, 0.4741, 0.0911, 0.005284, 0.05512, 0.01078, 0.8035, 0.8997, 0.8907, 0.8049, 0.3375, 0.2942, 0.2916, 0.3379, 0.1653, 0.1005, 0.09983, 0.1654, 0.006935, 0.00758, 0.1289, 0.1212]): _vg.add([_i], _w, 'REPLACE')
_vg = ob_cube.vertex_groups.new(name='lowerleg.r')
for _i, _w in zip([119, 120, 121, 122, 123, 124, 125, 126, 127, 128, 129, 130, 131, 132, 133, 134, 135, 136, 137, 138, 139, 140, 141, 142, 143, 144, 145, 146], [0.1567, 0.0919, 0.09509, 0.1661, 0.6421, 0.7006, 0.7024, 0.647, 0.8198, 0.8944, 0.8962, 0.8237, 0.7745, 0.8332, 0.9315, 0.8916, 0.7981, 0.851, 0.9119, 0.8701, 0.167, 0.05842, 0.8995, 0.8289, 0.1025, 0.07988, 0.4809, 0.4751]): _vg.add([_i], _w, 'REPLACE')
_vg = ob_cube.vertex_groups.new(name='foot.r')
for _i, _w in zip([131, 132, 133, 134, 135, 136, 137, 138, 139, 140, 141, 142, 143, 144, 145, 146, 147, 148, 149, 150, 151, 153], [0.1895, 0.1501, 0.05515, 0.08393, 0.1561, 0.1241, 0.0655, 0.09119, 0.7381, 0.9092, 0.09478, 0.1529, 0.7253, 0.7671, 0.4895, 0.4895, 0.1175, 0.04637, 0.1339, 0.0908, 0.03234, 0.05229]): _vg.add([_i], _w, 'REPLACE')
_vg = ob_cube.vertex_groups.new(name='toes.r')
for _i, _w in zip([139, 140, 143, 144, 145, 146, 147, 148, 149, 150, 151, 152, 153, 154], [0.09284, 0.01395, 0.1719, 0.1529, 0.008925, 0.01986, 0.8579, 0.9478, 0.8474, 0.8994, 0.9508, 0.9827, 0.94, 0.9725]): _vg.add([_i], _w, 'REPLACE')
_m = ob_cube.modifiers.new('Armature', 'ARMATURE')
_m.object = ob_armature
ob_armature.location = (0.0, 0.0, 0.0)
ob_armature.show_in_front = True

# ---- collection membership
col_collection.objects.link(ob_cube)
col_collection.objects.link(ob_armature)

# ---- scene / render settings (as saved in the file)
scene.frame_start = 1; scene.frame_end = 24; scene.frame_set(15)
scene.render.engine = 'BLENDER_EEVEE_NEXT'
bpy.context.view_layer.update()

# ---- added for rendering (the .blend has no active camera and no usable light): camera, sun
cam_auto = bpy.data.cameras.new('AutoCamera')
cam_auto.lens = 50.0
cam_auto.sensor_width = 36.0
cam_auto.clip_end = 1000.0
ob_auto_camera = bpy.data.objects.new('AutoCamera', cam_auto)
scene.collection.objects.link(ob_auto_camera)
ob_auto_camera.location = (1.88744, -2.21955, 2.42407)
ob_auto_camera.rotation_euler = (1.09748, -7.21219e-08, 0.694738)
scene.camera = ob_auto_camera
light_auto_sun = bpy.data.lights.new('AutoSun', 'SUN')
light_auto_sun.energy = 3.0
light_auto_sun.angle = 0.0523599
ob_auto_sun = bpy.data.objects.new('AutoSun', light_auto_sun)
scene.collection.objects.link(ob_auto_sun)
ob_auto_sun.rotation_euler = (0.872665, 0.174533, 0.523599)
bpy.context.view_layer.update()
